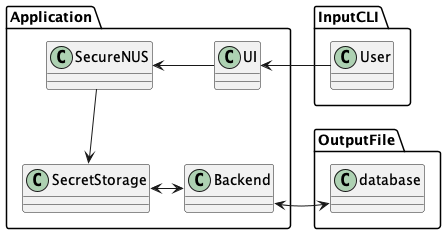

The diagram above was rendered by PlantUML. Its source (embedded in the PNG):
@startuml
!include Style.puml

package Application {
    SecureNUS <- UI
    SecureNUS --> SecretStorage
    SecretStorage <-> Backend
}
InputCLI.User -> UI
Backend <-> OutputFile.database

@enduml